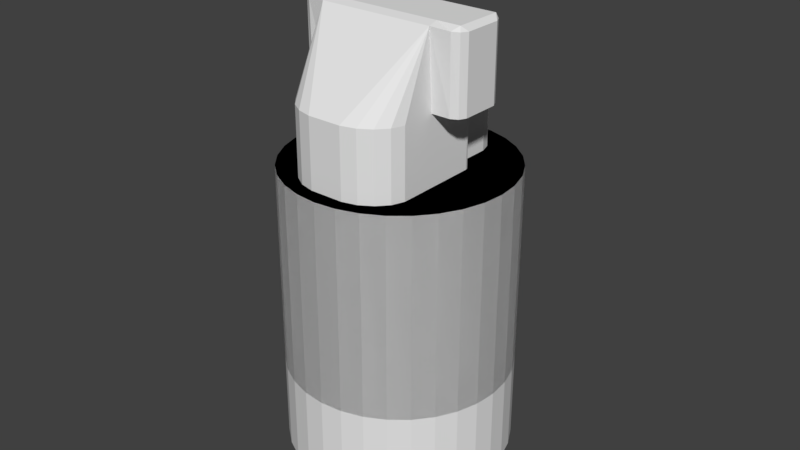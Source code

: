 # Source: blend.blend  (saved by Blender 2.79.0; exported with 4.5.12 LTS)
import bpy
from mathutils import Matrix  # noqa: F401  (used for matrix-valued properties, if any)

bpy.ops.wm.read_factory_settings(use_empty=True)
scene = bpy.context.scene
scene.name = 'Scene'

# ---- collections
col_collection_1 = bpy.data.collections.new('Collection 1'); scene.collection.children.link(col_collection_1)

# ---- world
world_world = bpy.data.worlds.new('World'); scene.world = world_world
world_world.color = (0.05088, 0.05088, 0.05088)
world_world.use_sun_shadow = False
world_world.sun_shadow_jitter_overblur = 0.0
world_world.cycles.sampling_method = 'MANUAL'

# ---- meshes
me_cylinder = bpy.data.meshes.new('Cylinder')
me_cylinder.from_pydata([(0.0, 16.5, -15.0), (0.0, 16.5, 15.0), (3.219, 16.18, -15.0), (3.219, 16.18, 15.0), (6.314, 15.24, -15.0), (6.314, 15.24, 15.0), (9.167, 13.72, -15.0), (9.167, 13.72, 15.0), (11.67, 11.67, -15.0), (11.67, 11.67, 15.0), (13.72, 9.167, -15.0), (13.72, 9.167, 15.0), (15.24, 6.314, -15.0), (15.24, 6.314, 15.0), (16.18, 3.219, -15.0), (16.18, 3.219, 15.0), (16.5, 1.246e-06, -15.0), (16.5, 1.246e-06, 15.0), (16.18, -3.219, -15.0), (16.18, -3.219, 15.0), (15.24, -6.314, -15.0), (15.24, -6.314, 15.0), (13.72, -9.167, -15.0), (13.72, -9.167, 15.0), (11.67, -11.67, -15.0), (11.67, -11.67, 15.0), (9.167, -13.72, -15.0), (9.167, -13.72, 15.0), (6.314, -15.24, -15.0), (6.314, -15.24, 15.0), (3.219, -16.18, -15.0), (3.219, -16.18, 15.0), (-5.376e-06, -16.5, -15.0), (-5.376e-06, -16.5, 15.0), (-3.219, -16.18, -15.0), (-3.219, -16.18, 15.0), (-6.314, -15.24, -15.0), (-6.314, -15.24, 15.0), (-9.167, -13.72, -15.0), (-9.167, -13.72, 15.0), (-11.67, -11.67, -15.0), (-11.67, -11.67, 15.0), (-13.72, -9.167, -15.0), (-13.72, -9.167, 15.0), (-15.24, -6.314, -15.0), (-15.24, -6.314, 15.0), (-16.18, -3.219, -15.0), (-16.18, -3.219, 15.0), (-16.5, 1.593e-05, -15.0), (-16.5, 1.593e-05, 15.0), (-16.18, 3.219, -15.0), (-16.18, 3.219, 15.0), (-15.24, 6.314, -15.0), (-15.24, 6.314, 15.0), (-13.72, 9.167, -15.0), (-13.72, 9.167, 15.0), (-11.67, 11.67, -15.0), (-11.67, 11.67, 15.0), (-9.167, 13.72, -15.0), (-9.167, 13.72, 15.0), (-6.314, 15.24, -15.0), (-6.314, 15.24, 15.0), (-3.219, 16.18, -15.0), (-3.219, 16.18, 15.0)], [], [(0, 1, 3, 2), (2, 3, 5, 4), (4, 5, 7, 6), (6, 7, 9, 8), (8, 9, 11, 10), (10, 11, 13, 12), (12, 13, 15, 14), (14, 15, 17, 16), (16, 17, 19, 18), (18, 19, 21, 20), (20, 21, 23, 22), (22, 23, 25, 24), (24, 25, 27, 26), (26, 27, 29, 28), (28, 29, 31, 30), (30, 31, 33, 32), (32, 33, 35, 34), (34, 35, 37, 36), (36, 37, 39, 38), (38, 39, 41, 40), (40, 41, 43, 42), (42, 43, 45, 44), (44, 45, 47, 46), (46, 47, 49, 48), (48, 49, 51, 50), (50, 51, 53, 52), (52, 53, 55, 54), (54, 55, 57, 56), (56, 57, 59, 58), (58, 59, 61, 60), (3, 1, 63, 61, 59, 57, 55, 53, 51, 49, 47, 45, 43, 41, 39, 37, 35, 33, 31, 29, 27, 25, 23, 21, 19, 17, 15, 13, 11, 9, 7, 5), (60, 61, 63, 62), (62, 63, 1, 0), (0, 2, 4, 6, 8, 10, 12, 14, 16, 18, 20, 22, 24, 26, 28, 30, 32, 34, 36, 38, 40, 42, 44, 46, 48, 50, 52, 54, 56, 58, 60, 62)])
me_cylinder.use_remesh_preserve_volume = False
me_cylinder.use_remesh_preserve_attributes = False
me_cylinder.use_mirror_vertex_groups = False
me_cylinder.update()
me_cube_002 = bpy.data.meshes.new('Cube.002')
me_cube_002.from_pydata([(0.0, 16.5, -15.76), (3.219, 16.18, -15.76), (6.314, 15.24, -15.76), (9.167, 13.72, -15.76), (11.67, 11.67, -15.76), (13.72, 9.167, -15.76), (15.24, 6.314, -15.76), (16.18, 3.219, -15.76), (16.5, 1.246e-06, -15.76), (16.18, -3.219, -15.76), (15.24, -6.314, -15.76), (13.72, -9.167, -15.76), (11.67, -11.67, -15.76), (9.167, -13.72, -15.76), (6.314, -15.24, -15.76), (3.219, -16.18, -15.76), (-5.376e-06, -16.5, -15.76), (-3.219, -16.18, -15.76), (-6.314, -15.24, -15.76), (-9.167, -13.72, -15.76), (-11.67, -11.67, -15.76), (-13.72, -9.167, -15.76), (-15.24, -6.314, -15.76), (-16.18, -3.219, -15.76), (-16.5, 1.593e-05, -15.76), (-16.18, 3.219, -15.76), (-15.24, 6.314, -15.76), (-13.72, 9.167, -15.76), (-11.67, 11.67, -15.76), (-9.167, 13.72, -15.76), (-6.314, 15.24, -15.76), (-3.219, 16.18, -15.76), (8.5, -4.25, -5.75), (-8.5, -4.25, -5.75), (8.5, -9.25, -5.75), (-8.5, -9.25, -5.75), (-2.505, -14.25, -5.75), (-7.832, -11.05, -5.75), (-6.474, -12.56, -5.75), (-4.667, -13.69, -5.75), (2.505, -14.25, -5.75), (4.665, -13.69, -5.75), (6.473, -12.56, -5.75), (7.831, -11.05, -5.75), (-6.5, 4.25, -5.75), (6.5, 4.25, -5.75), (-6.5, 4.25, -0.25), (6.5, 4.25, -0.25), (6.5, 9.25, -5.75), (-6.5, 9.25, -5.75), (-6.5, 9.25, -0.25), (6.5, 9.25, -0.25), (1.975, 14.25, -5.75), (6.5, 9.725, -5.75), (3.606, 13.75, -5.75), (4.97, 12.72, -5.75), (5.996, 11.36, -5.75), (-6.5, 9.725, -5.75), (-1.975, 14.25, -5.75), (-5.996, 11.36, -5.75), (-4.97, 12.72, -5.75), (-3.606, 13.75, -5.75), (-1.975, 14.25, -0.25), (-6.5, 9.725, -0.25), (-3.606, 13.75, -0.25), (-4.97, 12.72, -0.25), (-5.995, 11.36, -0.25), (6.5, 9.725, -0.25), (1.975, 14.25, -0.25), (5.996, 11.36, -0.25), (4.971, 12.72, -0.25), (3.607, 13.75, -0.25), (8.5, 3.216, -5.75), (7.466, 4.25, -5.75), (9.534, 4.25, -5.75), (8.385, 3.589, -5.75), (8.151, 3.9, -5.75), (7.839, 4.135, -5.75), (-7.466, 4.25, -5.75), (-8.5, 3.216, -5.75), (-9.534, 4.25, -5.75), (-7.839, 4.135, -5.75), (-8.15, 3.901, -5.75), (-8.385, 3.589, -5.75), (-12.02, -3.518, 5.75), (-12.02, 3.518, 5.75), (12.02, -3.518, 5.75), (12.02, 3.518, 5.75), (8.5, -3.518, 5.75), (8.5, -4.856, 5.339), (-8.5, -4.856, 5.339), (-8.5, -3.518, 5.75), (-6.5, 3.518, 5.75), (-6.5, 4.25, 5.018), (6.5, 4.25, 5.018), (6.5, 3.518, 5.75), (8.5, -9.25, -15.76), (7.832, -11.05, -15.76), (8.5, -9.108, -15.76), (6.474, -12.56, -15.76), (4.667, -13.69, -15.76), (2.505, -14.25, -15.76), (-2.505, -14.25, -15.76), (-8.5, 3.216, -15.76), (8.5, -4.25, -15.76), (-6.473, -12.56, -15.76), (-7.831, -11.05, -15.76), (-4.665, -13.69, -15.76), (-8.5, -9.25, -15.76), (-8.5, -4.25, -15.76), (3.606, 13.75, -15.76), (4.97, 12.72, -15.76), (5.995, 11.36, -15.76), (6.5, 9.725, -15.76), (6.5, 4.25, -15.76), (6.5, 9.25, -15.76), (-6.5, 4.25, -15.76), (-6.5, 9.725, -15.76), (-6.5, 9.25, -15.76), (8.385, 3.589, -15.76), (8.5, 3.216, -15.76), (8.15, 3.901, -15.76), (7.839, 4.135, -15.76), (7.466, 4.25, -15.76), (-7.466, 4.25, -15.76), (-8.151, 3.9, -15.76), (-7.839, 4.135, -15.76), (-8.385, 3.589, -15.76), (-1.975, 14.25, -15.76), (1.975, 14.25, -15.76), (-3.607, 13.75, -15.76), (-4.971, 12.72, -15.76), (-5.996, 11.36, -15.76), (-11.3, -4.25, -5.75), (-12.75, -2.798, -5.75), (-12.26, -3.759, -5.75), (-12.75, 2.798, -5.75), (-11.3, 4.25, -5.75), (-12.26, 3.759, -5.75), (12.75, -2.798, -5.75), (11.3, -4.25, -5.75), (12.26, -3.759, -5.75), (11.3, 4.25, -5.75), (12.75, 2.798, -5.75), (12.26, 3.759, -5.75), (-12.75, 2.798, -0.25), (-11.3, 4.25, -0.25), (-12.26, 3.759, -0.25), (12.75, 2.798, -0.25), (11.3, 4.25, -0.25), (12.26, 3.759, -0.25), (-12.75, -2.798, 5.018), (-11.31, -4.455, 5.127), (-12.02, -3.518, 5.75), (-12.26, -3.828, 5.055), (-11.3, 4.25, 5.018), (-12.75, 2.798, 5.018), (-12.02, 3.518, 5.75), (-12.26, 3.759, 5.018), (11.31, -4.455, 5.127), (12.75, -2.798, 5.018), (12.02, -3.518, 5.75), (12.26, -3.828, 5.055), (12.75, 2.798, 5.018), (11.3, 4.25, 5.018), (12.02, 3.518, 5.75), (12.26, 3.759, 5.018), (1.252e-06, 12.95, -65.76), (0.0, 16.5, -58.64), (2.527, 12.7, -65.76), (3.219, 16.18, -58.64), (4.957, 11.97, -65.76), (6.314, 15.24, -58.64), (7.196, 10.77, -65.76), (9.167, 13.72, -58.64), (9.159, 9.159, -65.76), (11.67, 11.67, -58.64), (10.77, 7.196, -65.76), (13.72, 9.167, -58.64), (11.97, 4.957, -65.76), (15.24, 6.314, -58.64), (12.7, 2.527, -65.76), (16.18, 3.219, -58.64), (12.95, 1.252e-06, -65.76), (16.5, 1.246e-06, -58.64), (12.7, -2.527, -65.76), (16.18, -3.219, -58.64), (11.97, -4.957, -65.76), (15.24, -6.314, -58.64), (10.77, -7.196, -65.76), (13.72, -9.167, -58.64), (9.159, -9.159, -65.76), (11.67, -11.67, -58.64), (7.196, -10.77, -65.76), (9.167, -13.72, -58.64), (4.957, -11.97, -65.76), (6.314, -15.24, -58.64), (2.527, -12.7, -65.76), (3.219, -16.18, -58.64), (-3.219e-06, -12.95, -65.76), (-5.376e-06, -16.5, -58.64), (-2.527, -12.7, -65.76), (-3.219, -16.18, -58.64), (-4.957, -11.97, -65.76), (-6.314, -15.24, -58.64), (-7.196, -10.77, -65.76), (-9.167, -13.72, -58.64), (-9.159, -9.159, -65.76), (-11.67, -11.67, -58.64), (-10.77, -7.196, -65.76), (-13.72, -9.167, -58.64), (-11.97, -4.957, -65.76), (-15.24, -6.314, -58.64), (-12.7, -2.527, -65.76), (-16.18, -3.219, -58.64), (-12.95, 1.243e-05, -65.76), (-16.5, 1.593e-05, -58.64), (-12.7, 2.527, -65.76), (-16.18, 3.219, -58.64), (-11.97, 4.957, -65.76), (-15.24, 6.314, -58.64), (-10.77, 7.196, -65.76), (-13.72, 9.167, -58.64), (-9.159, 9.159, -65.76), (-11.67, 11.67, -58.64), (-7.196, 10.77, -65.76), (-9.167, 13.72, -58.64), (-4.957, 11.97, -65.76), (-6.314, 15.24, -58.64), (-2.527, 12.7, -65.76), (-3.219, 16.18, -58.64)], [], [(230, 31, 0, 168), (172, 2, 3, 174), (174, 3, 4, 176), (176, 4, 5, 178), (178, 5, 6, 180), (180, 6, 7, 182), (182, 7, 8, 184), (184, 8, 9, 186), (186, 9, 10, 188), (188, 10, 11, 190), (190, 11, 12, 192), (192, 12, 13, 194), (194, 13, 14, 196), (196, 14, 15, 198), (198, 15, 16, 200), (200, 16, 17, 202), (202, 17, 18, 204), (204, 18, 19, 206), (206, 19, 20, 208), (208, 20, 21, 210), (210, 21, 22, 212), (212, 22, 23, 214), (214, 23, 24, 216), (216, 24, 25, 218), (218, 25, 26, 220), (220, 26, 27, 222), (222, 27, 28, 224), (224, 28, 29, 226), (226, 29, 30, 228), (228, 30, 31, 230), (1, 0, 31, 30, 29, 28, 27, 26, 25, 24, 23, 22, 21, 20, 108, 109, 103, 127, 125, 126, 124, 116, 118, 117, 132, 131, 130, 128, 129, 110, 111, 112, 113, 115, 114, 123, 122, 121, 119, 120, 104, 98, 11, 10, 9, 8, 7, 6, 5, 4, 3, 2), (170, 1, 2, 172), (168, 0, 1, 170), (87, 95, 92, 85, 84, 91, 88, 86), (89, 34, 32), (143, 148, 163, 160, 139), (137, 146, 46, 44, 78, 80), (72, 32, 104, 120), (47, 94, 164, 149), (91, 84, 153, 152, 90), (33, 79, 103, 109), (45, 73, 123, 114), (72, 74, 142, 144, 143, 139, 141, 140, 32), (33, 109, 108, 35), (37, 38, 90), (35, 108, 106, 37), (37, 106, 105, 38), (38, 105, 107, 39), (39, 107, 102, 36), (40, 36, 102, 101), (46, 93, 94, 47), (39, 36, 90), (35, 37, 90), (42, 43, 89), (43, 34, 89), (40, 41, 89), (41, 42, 89), (33, 35, 90), (38, 39, 90), (36, 40, 89, 90), (33, 90, 152, 133), (45, 47, 149, 142, 74, 73), (44, 46, 50, 49), (45, 114, 115, 48), (140, 159, 89, 32), (78, 44, 116, 124), (47, 45, 48, 51), (46, 47, 51, 50), (51, 48, 53, 67), (58, 52, 129, 128), (49, 50, 63, 57), (48, 115, 113, 53), (50, 51, 67, 69, 70, 71, 68, 62, 64, 65, 66, 63), (58, 128, 130, 61), (61, 130, 131, 60), (60, 131, 132, 59), (59, 132, 117, 57), (62, 58, 61, 64), (64, 61, 60, 65), (65, 60, 59, 66), (66, 59, 57, 63), (53, 113, 112, 56), (56, 112, 111, 55), (55, 111, 110, 54), (54, 110, 129, 52), (67, 53, 56, 69), (69, 56, 55, 70), (70, 55, 54, 71), (71, 54, 52, 68), (58, 62, 68, 52), (72, 75, 74), (75, 76, 74), (76, 77, 74), (77, 73, 74), (78, 81, 80), (81, 82, 80), (82, 83, 80), (83, 79, 80), (78, 124, 126, 81), (81, 126, 125, 82), (82, 125, 127, 83), (83, 127, 103, 79), (146, 155, 93, 46), (85, 92, 93, 155, 157), (95, 87, 165, 164, 94), (84, 85, 157, 156, 151, 153), (87, 86, 161, 160, 163, 165), (88, 91, 90, 89), (86, 88, 89, 159, 161), (92, 95, 94, 93), (134, 151, 156, 145, 136), (96, 98, 104, 32, 34), (97, 96, 34, 43), (101, 100, 41, 40), (99, 97, 43, 42), (100, 99, 42, 41), (11, 98, 96, 97, 99, 100, 101, 102, 107, 105, 106, 108, 20, 19, 18, 17, 16, 15, 14, 13, 12), (118, 116, 44, 49), (121, 122, 77, 76), (117, 118, 49, 57), (122, 123, 73, 77), (119, 121, 76, 75), (120, 119, 75, 72), (151, 154, 153), (154, 152, 153), (155, 158, 157), (158, 156, 157), (159, 162, 161), (162, 160, 161), (163, 166, 165), (166, 164, 165), (146, 137, 138, 147), (147, 138, 136, 145), (148, 143, 144, 150), (150, 144, 142, 149), (151, 134, 135, 154), (154, 135, 133, 152), (155, 146, 147, 158), (158, 147, 145, 156), (149, 164, 166, 150), (150, 166, 163, 148), (159, 140, 141, 162), (162, 141, 139, 160), (136, 138, 137, 80, 79, 33, 133, 135, 134), (168, 170, 169, 167), (170, 172, 171, 169), (172, 174, 173, 171), (174, 176, 175, 173), (176, 178, 177, 175), (178, 180, 179, 177), (180, 182, 181, 179), (182, 184, 183, 181), (184, 186, 185, 183), (186, 188, 187, 185), (188, 190, 189, 187), (190, 192, 191, 189), (192, 194, 193, 191), (194, 196, 195, 193), (196, 198, 197, 195), (198, 200, 199, 197), (200, 202, 201, 199), (202, 204, 203, 201), (204, 206, 205, 203), (206, 208, 207, 205), (208, 210, 209, 207), (210, 212, 211, 209), (212, 214, 213, 211), (214, 216, 215, 213), (216, 218, 217, 215), (218, 220, 219, 217), (220, 222, 221, 219), (222, 224, 223, 221), (224, 226, 225, 223), (226, 228, 227, 225), (228, 230, 229, 227), (230, 168, 167, 229), (167, 169, 171, 173, 175, 177, 179, 181, 183, 185, 187, 189, 191, 193, 195, 197, 199, 201, 203, 205, 207, 209, 211, 213, 215, 217, 219, 221, 223, 225, 227, 229)])
me_cube_002.use_remesh_preserve_volume = False
me_cube_002.use_remesh_preserve_attributes = False
me_cube_002.use_mirror_vertex_groups = False
me_cube_002.update()

# ---- objects
ob_cylinder = bpy.data.objects.new('Cylinder', me_cylinder)
ob_cube = bpy.data.objects.new('Cube', me_cube_002)

# ---- transforms, parenting, visibility, modifiers, constraints
ob_cylinder.location = (0.0, 0.0, -30.76)
ob_cylinder.hide_viewport = True
ob_cylinder.lineart.crease_threshold = 0.0
ob_cube.location = (0.0, 0.0, 0.0)
ob_cube.lineart.crease_threshold = 0.0

# ---- collection membership
col_collection_1.objects.link(ob_cylinder)
col_collection_1.objects.link(ob_cube)

# ---- scene / render settings (as saved in the file)
scene.frame_start = 1; scene.frame_end = 250; scene.frame_set(1)
scene.render.engine = 'BLENDER_EEVEE_NEXT'
scene.render.resolution_percentage = 50
scene.render.dither_intensity = 0.0
scene.cycles.use_denoising = False
scene.cycles.samples = 128
scene.cycles.sampling_pattern = 'TABULATED_SOBOL'
scene.cycles.use_adaptive_sampling = False
scene.cycles.use_light_tree = False
scene.cycles.blur_glossy = 0.0
scene.cycles.sample_clamp_indirect = 0.0
scene.view_settings.view_transform = 'Standard'
bpy.context.view_layer.update()

# ---- added for rendering (the .blend has no active camera and no usable light): camera, sun
cam_auto = bpy.data.cameras.new('AutoCamera')
cam_auto.lens = 50.0
cam_auto.sensor_width = 36.0
cam_auto.clip_end = 1514.56
ob_auto_camera = bpy.data.objects.new('AutoCamera', cam_auto)
scene.collection.objects.link(ob_auto_camera)
ob_auto_camera.location = (86.3001, -103.56, 43.6601)
ob_auto_camera.rotation_euler = (1.09748, -7.21219e-08, 0.694738)
scene.camera = ob_auto_camera
light_auto_sun = bpy.data.lights.new('AutoSun', 'SUN')
light_auto_sun.energy = 3.0
light_auto_sun.angle = 0.0523599
ob_auto_sun = bpy.data.objects.new('AutoSun', light_auto_sun)
scene.collection.objects.link(ob_auto_sun)
ob_auto_sun.rotation_euler = (0.872665, 0.174533, 0.523599)
bpy.context.view_layer.update()
